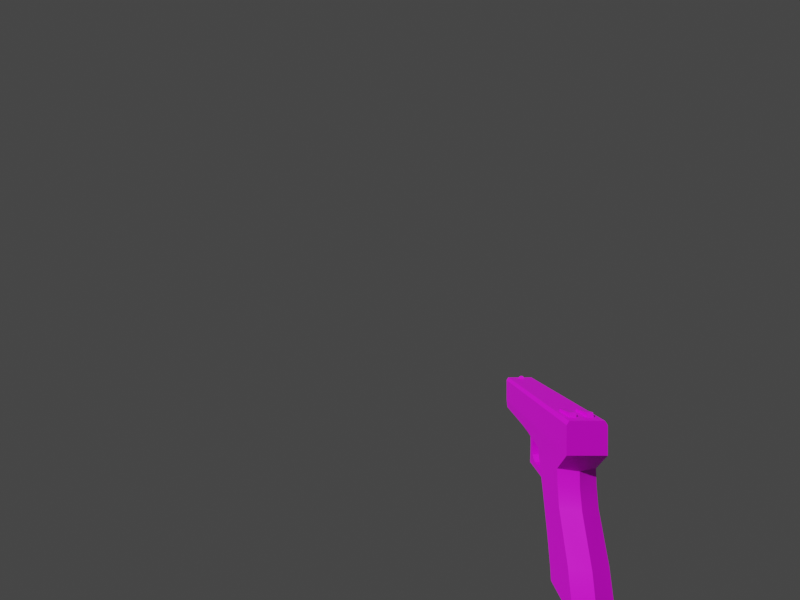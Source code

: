 # Source: pistol.blend  (saved by Blender 2.93.21; exported with 4.5.12 LTS)
import bpy
from mathutils import Matrix  # noqa: F401  (used for matrix-valued properties, if any)

bpy.ops.wm.read_factory_settings(use_empty=True)
scene = bpy.context.scene
scene.name = 'Scene'

# ---- images (referenced by path relative to the original .blend; pixels are not part of the script)
import os
ASSET_DIR = os.environ.get("B2B_ASSET_DIR", "")  # directory of the original .blend (textures are referenced by path, not embedded)
HERE = os.path.dirname(os.path.abspath(__file__))  # packed textures are extracted next to this script under _unpacked/

def load_image(name, relpath, width, height, colorspace="sRGB"):
    """Load a texture the original file referenced (path relative to the .blend, or extracted next to this script)."""
    p = next((c for c in (os.path.join(HERE, relpath), os.path.join(ASSET_DIR, relpath)) if relpath and os.path.exists(c)), "")
    if p:
        img = bpy.data.images.load(p, check_existing=True)
        img.name = name
    else:  # same state as the original file: an image datablock whose file is absent (Cycles renders it pink)
        img = bpy.data.images.new(name, width, height)
        img.source = "FILE"
        img.filepath = "//" + (relpath or name)
    img.colorspace_settings.name = colorspace
    return img
img_pistol_ci4_png = load_image('pistol.ci4.png', 'pistol.ci4.png', 1024, 1024, 'sRGB')

# ---- materials (node trees are filled in below, after node groups)
mat_rom__pistol_ci4_sprite = bpy.data.materials.new('rom:/pistol.ci4.sprite')
mat_rom__pistol_ci4_sprite.use_transparent_shadow = False
mat_rom__pistol_ci4_sprite.metallic = 0.1

# ---- node groups
ng_auto_smooth = bpy.data.node_groups.new('Auto Smooth', 'GeometryNodeTree')
_s = ng_auto_smooth.interface.new_socket(name='Geometry', in_out='OUTPUT', socket_type='NodeSocketGeometry')
_s = ng_auto_smooth.interface.new_socket(name='Geometry', in_out='INPUT', socket_type='NodeSocketGeometry')
_s = ng_auto_smooth.interface.new_socket(name='Angle', in_out='INPUT', socket_type='NodeSocketFloat')
_s.subtype = 'ANGLE'
_s.min_value = 0.0
_s.max_value = 3.142
ng_auto_smooth.is_modifier = True
_N = ng_auto_smooth.nodes; _L = ng_auto_smooth.links
n0 = _N.new('NodeGroupOutput'); n0.name = 'Group Output'; n0.location = (480, -100)
n1 = _N.new('NodeGroupInput'); n1.name = 'Group Input'; n1.location = (-420, -300)
n2 = _N.new('NodeGroupInput'); n2.name = 'Group Input.001'; n2.location = (-60, -100)
n3 = _N.new('GeometryNodeSetShadeSmooth'); n3.name = 'Set Shade Smooth'; n3.location = (120, -100)
n3.domain = 'EDGE'
n4 = _N.new('GeometryNodeSetShadeSmooth'); n4.name = 'Set Shade Smooth.001'; n4.location = (300, -100)
n5 = _N.new('GeometryNodeInputMeshEdgeAngle'); n5.name = 'Edge Angle'; n5.location = (-420, -220)
n6 = _N.new('GeometryNodeInputEdgeSmooth'); n6.name = 'Is Edge Smooth'; n6.location = (-60, -160)
n7 = _N.new('GeometryNodeInputShadeSmooth'); n7.name = 'Is Face Smooth'; n7.location = (-240, -340)
n8 = _N.new('FunctionNodeBooleanMath'); n8.name = 'Boolean Math'; n8.location = (-60, -220)
n9 = _N.new('FunctionNodeCompare'); n9.name = 'Compare'; n9.location = (-240, -180)
n9.operation = 'LESS_EQUAL'
_L.new(n5.outputs[0], n9.inputs[0])
_L.new(n4.outputs[0], n0.inputs[0])
_L.new(n1.outputs[1], n9.inputs[1])
_L.new(n9.outputs[0], n8.inputs[0])
_L.new(n7.outputs[0], n8.inputs[1])
_L.new(n2.outputs[0], n3.inputs[0])
_L.new(n6.outputs[0], n3.inputs[1])
_L.new(n3.outputs[0], n4.inputs[0])
_L.new(n8.outputs[0], n3.inputs[2])
n0.is_active_output = True

# ---- material node trees
mat_rom__pistol_ci4_sprite.use_nodes = True; mat_rom__pistol_ci4_sprite.node_tree.nodes.clear()
_N = mat_rom__pistol_ci4_sprite.node_tree.nodes; _L = mat_rom__pistol_ci4_sprite.node_tree.links
n0 = _N.new('ShaderNodeBsdfPrincipled'); n0.name = 'Principled BSDF'; n0.location = (0, 300)
n0.distribution = 'GGX'
n0.subsurface_method = 'BURLEY'
n0.inputs[1].default_value = 0.1
n0.inputs[27].default_value = (0.0, 0.0, 0.0, 1.0)
n0.inputs[28].default_value = 1.0
n1 = _N.new('ShaderNodeOutputMaterial'); n1.name = 'Material Output'; n1.location = (300, 300)
n2 = _N.new('ShaderNodeTexImage'); n2.name = 'Image Texture'; n2.location = (-300, 300)
n2.label = 'Base Color'
n2.image = img_pistol_ci4_png
_L.new(n0.outputs[0], n1.inputs[0])
_L.new(n2.outputs[0], n0.inputs[0])
n1.is_active_output = True

# ---- world
world_world = bpy.data.worlds.new('World'); scene.world = world_world
world_world.use_nodes = True; world_world.node_tree.nodes.clear()
_N = world_world.node_tree.nodes; _L = world_world.node_tree.links
n0 = _N.new('ShaderNodeOutputWorld'); n0.name = 'World Output'; n0.location = (300, 300)
n1 = _N.new('ShaderNodeBackground'); n1.name = 'Background'; n1.location = (10, 300)
n1.inputs[0].default_value = (0.05088, 0.05088, 0.05088, 1.0)
_L.new(n1.outputs[0], n0.inputs[0])
n0.is_active_output = True
world_world.color = (0.05088, 0.05088, 0.05088)
world_world.use_sun_shadow = False
world_world.sun_shadow_jitter_overblur = 0.0

# ---- cameras
cam_camera = bpy.data.cameras.new('Camera')
cam_camera.lens = 18.0
cam_camera.show_background_images = True
cam_camera.lens_unit = 'FOV'

# ---- meshes
me_pistol = bpy.data.meshes.new('Pistol')
me_pistol.from_pydata([(-0.4075, -0.01731, -0.09767), (-0.9088, 0.07919, 0.271), (-0.9088, -0.07931, 0.271), (0.08851, -0.07931, 0.2709), (-0.9088, -5.841e-05, 0.1173), (-0.9049, 0.08694, 0.0674), (0.01451, -5.857e-05, 0.01522), (-0.01907, 0.09119, 0.01522), (-0.2516, 0.09119, -0.05995), (-0.2908, -0.08706, 0.01515), (-0.315, -5.86e-05, 0.0005625), (-0.2854, -5.86e-05, -0.06046), (-0.4807, -0.08706, 0.04424), (-0.5708, -0.08706, 0.05147), (-0.9049, -0.08706, 0.0674), (-0.9023, -5.841e-05, 0.0377), (0.08851, -5.856e-05, 0.1172), (-0.8958, 0.025, 0.2601), (-0.8759, -0.00741, 0.2874), (-0.8498, -0.02512, 0.2601), (-0.8498, 0.025, 0.2601), (-0.8638, 0.007293, 0.2874), (-0.8638, -0.00741, 0.2874), (-0.8958, -0.02512, 0.2601), (-0.8759, 0.007293, 0.2874), (0.02791, -0.02444, 0.2919), (-0.07725, -0.05415, 0.2795), (-0.0971, -0.05415, 0.2601), (0.0419, -0.05415, 0.2601), (-0.07725, -0.02444, 0.2795), (0.0419, -0.02444, 0.2601), (0.0419, 0.02452, 0.2601), (0.0419, 0.05424, 0.2601), (0.02791, 0.02453, 0.2919), (-0.3107, 0.0172, 0.005999), (-0.3367, 0.0172, -0.04467), (-0.3596, 0.0172, -0.07769), (-0.3901, 0.0172, -0.1036), (-0.3107, -0.01731, 0.005999), (-0.3654, -0.01731, 0.04188), (-0.3707, -0.01731, -0.0285), (-0.3367, -0.01731, -0.04467), (-0.3866, -0.01731, -0.06485), (-0.3596, -0.01731, -0.07769), (-0.3901, -0.01731, -0.1036), (-0.3654, 0.0172, 0.04188), (-0.3707, 0.0172, -0.0285), (-0.3866, 0.0172, -0.06485), (-0.4075, 0.0172, -0.09767), (0.08851, 0.09119, 0.1172), (-0.9088, -0.09131, 0.1173), (0.08851, -0.09131, 0.252), (0.07845, 0.09119, -0.5637), (-0.09514, -0.09131, -0.5637), (-0.1435, -0.09131, -0.3657), (0.004607, -0.09131, -0.1574), (-0.2516, -0.09131, -0.05995), (-0.01907, -0.09131, 0.01522), (-0.3377, -0.04574, -0.1744), (-0.315, -0.09131, 0.1173), (-0.5395, -0.04574, -0.06117), (-0.1287, -5.858e-05, -0.5637), (-0.1065, 0.09119, -0.4979), (-0.1435, 0.09119, -0.3657), (-0.2486, -5.859e-05, -0.1651), (-0.2133, 0.09119, -0.1573), (-0.09514, 0.09119, -0.5637), (0.1394, 0.09119, -0.4979), (0.1015, 0.09119, -0.3657), (-0.01323, 0.09119, -0.06054), (-0.2908, 0.08694, 0.01515), (-0.3377, 0.04562, -0.1744), (-0.3472, 0.04562, -0.1378), (-0.4677, 0.04562, -0.1354), (-0.5425, 0.04562, -0.01176), (-0.505, 0.04562, -0.01188), (-0.4807, 0.08694, 0.04424), (-0.9088, 0.09119, 0.1173), (-0.315, 0.09119, 0.1173), (0.1707, -5.856e-05, -0.4979), (0.004607, 0.09119, -0.1574), (0.03971, -5.857e-05, -0.1574), (0.01654, -5.857e-05, -0.06054), (-0.4807, -5.861e-05, 0.02165), (-0.51, -5.862e-05, -0.06114), (-0.51, 0.04562, -0.06114), (-0.505, -5.862e-05, -0.1056), (-0.505, 0.04562, -0.1056), (-0.5708, 0.08694, 0.05147), (-0.5395, 0.04562, -0.06117), (-0.5486, -5.862e-05, -0.1685), (-0.505, -0.04574, -0.01188), (-0.505, -5.862e-05, -0.01188), (-0.51, -0.04574, -0.06114), (-0.505, -0.04574, -0.1056), (-0.5708, -5.862e-05, 0.02177), (-0.5425, -5.862e-05, -0.01176), (-0.5425, -0.04574, -0.01176), (-0.5395, -5.862e-05, -0.06117), (-0.5486, -0.04574, -0.1685), (-0.2884, 0.04562, -0.1498), (-0.3377, -5.86e-05, -0.1744), (-0.4677, 0.04562, -0.1702), (-0.5486, 0.04562, -0.1685), (-0.2979, 0.04562, -0.1111), (-0.2979, -5.86e-05, -0.1111), (-0.4677, -5.861e-05, -0.1354), (-0.2133, -0.09131, -0.1573), (-0.2884, -0.04574, -0.1498), (-0.2884, -5.86e-05, -0.1498), (-0.4677, -0.04574, -0.1702), (-0.4677, -5.861e-05, -0.1702), (-0.2979, -0.04574, -0.1111), (-0.3472, -5.86e-05, -0.1378), (-0.3472, -0.04574, -0.1378), (-0.4677, -0.04574, -0.1354), (-0.4807, 0.09119, 0.1173), (-0.5709, 0.09119, 0.1173), (-0.0971, -0.02444, 0.2601), (0.02791, -0.05415, 0.2919), (-0.0971, 0.05424, 0.2601), (-0.0971, 0.02453, 0.2601), (-0.07725, 0.02453, 0.2795), (-0.07725, 0.05424, 0.2795), (0.02791, 0.05424, 0.2919), (-0.01323, -0.09131, -0.06054), (0.1366, -5.856e-05, -0.3657), (0.1015, -0.09131, -0.3657), (0.1394, -0.09131, -0.4979), (0.1097, -5.856e-05, -0.5637), (0.07845, -0.09131, -0.5637), (-0.1816, -5.859e-05, -0.3657), (-0.1065, -0.09131, -0.4979), (-0.1401, -5.859e-05, -0.4979), (0.08851, -0.09131, 0.1172), (-0.4807, -0.09131, 0.1173), (-0.5709, -0.09131, 0.1173), (0.08851, 0.09119, 0.252), (-0.9088, 0.09119, 0.2521), (0.08851, 0.07919, 0.2709), (-0.9088, -0.09131, 0.2521)], [], [(0, 48, 37), (37, 44, 0), (1, 2, 3), (3, 139, 1), (4, 77, 5), (5, 15, 4), (49, 16, 6), (6, 7, 49), (83, 76, 70), (70, 10, 83), (15, 5, 88), (88, 95, 15), (10, 70, 8), (8, 11, 10), (56, 9, 10), (10, 11, 56), (9, 12, 83), (83, 10, 9), (13, 14, 15), (15, 95, 13), (14, 50, 4), (4, 15, 14), (16, 134, 57), (57, 6, 16), (18, 24, 17), (17, 23, 18), (22, 21, 24), (24, 18, 22), (19, 20, 21), (21, 22, 19), (22, 18, 23), (23, 19, 22), (24, 21, 20), (20, 17, 24), (28, 30, 25), (25, 119, 28), (119, 26, 27), (27, 28, 119), (29, 25, 30), (30, 118, 29), (31, 32, 124), (124, 33, 31), (33, 122, 121), (121, 31, 33), (123, 124, 32), (32, 120, 123), (39, 45, 46), (46, 40, 39), (40, 46, 47), (47, 42, 40), (42, 47, 48), (48, 0, 42), (34, 38, 41), (41, 35, 34), (35, 41, 43), (43, 36, 35), (36, 43, 44), (44, 37, 36), (38, 39, 40), (40, 41, 38), (41, 40, 42), (42, 43, 41), (43, 42, 0), (0, 44, 43), (45, 34, 35), (35, 46, 45), (46, 35, 36), (36, 47, 46), (47, 36, 37), (37, 48, 47), (134, 49, 137), (137, 51, 134), (51, 137, 139), (139, 3, 51), (50, 134, 51), (51, 140, 50), (140, 51, 3), (3, 2, 140), (61, 66, 52), (52, 129, 61), (129, 52, 67), (67, 79, 129), (53, 130, 128), (128, 132, 53), (132, 128, 127), (127, 54, 132), (54, 127, 55), (55, 107, 54), (107, 55, 125), (125, 56, 107), (56, 125, 57), (107, 56, 112), (112, 108, 107), (57, 9, 56), (108, 112, 114), (9, 57, 134), (114, 58, 108), (134, 59, 9), (58, 114, 115), (9, 59, 135), (115, 110, 58), (135, 12, 9), (110, 115, 94), (12, 135, 136), (94, 99, 110), (99, 94, 93), (93, 60, 99), (60, 93, 91), (91, 97, 60), (97, 91, 12), (12, 13, 97), (136, 13, 12), (13, 136, 50), (50, 14, 13), (66, 61, 133), (133, 62, 66), (62, 133, 131), (131, 63, 62), (63, 131, 64), (64, 65, 63), (52, 66, 62), (62, 67, 52), (67, 62, 63), (63, 68, 67), (68, 63, 65), (65, 80, 68), (80, 65, 8), (8, 69, 80), (8, 65, 100), (69, 8, 70), (100, 104, 8), (70, 7, 69), (104, 100, 71), (71, 72, 104), (72, 71, 102), (102, 73, 72), (73, 102, 103), (103, 87, 73), (87, 103, 89), (89, 85, 87), (85, 89, 74), (74, 75, 85), (75, 74, 88), (88, 76, 75), (116, 76, 88), (88, 117, 116), (117, 88, 5), (5, 77, 117), (76, 116, 78), (78, 70, 76), (7, 70, 78), (78, 49, 7), (79, 67, 68), (68, 126, 79), (126, 68, 80), (80, 81, 126), (81, 80, 69), (69, 82, 81), (82, 69, 7), (7, 6, 82), (76, 83, 92), (92, 75, 76), (75, 92, 84), (84, 85, 75), (85, 84, 86), (86, 87, 85), (95, 88, 74), (74, 96, 95), (96, 74, 89), (89, 98, 96), (98, 89, 103), (103, 90, 98), (83, 12, 91), (91, 92, 83), (92, 91, 93), (93, 84, 92), (84, 93, 94), (94, 86, 84), (13, 95, 96), (96, 97, 13), (97, 96, 98), (98, 60, 97), (60, 98, 90), (90, 99, 60), (65, 64, 109), (109, 100, 65), (100, 109, 101), (101, 71, 100), (71, 101, 111), (111, 102, 71), (102, 111, 90), (90, 103, 102), (11, 8, 104), (104, 105, 11), (105, 104, 72), (72, 113, 105), (113, 72, 73), (73, 106, 113), (106, 73, 87), (87, 86, 106), (64, 107, 108), (108, 109, 64), (109, 108, 58), (58, 101, 109), (101, 58, 110), (110, 111, 101), (111, 110, 99), (99, 90, 111), (56, 11, 105), (105, 112, 56), (112, 105, 113), (113, 114, 112), (114, 113, 106), (106, 115, 114), (115, 106, 86), (86, 94, 115), (118, 27, 26), (26, 29, 118), (29, 26, 119), (119, 25, 29), (120, 121, 122), (122, 123, 120), (123, 122, 33), (33, 124, 123), (82, 6, 57), (57, 125, 82), (81, 82, 125), (125, 55, 81), (126, 81, 55), (55, 127, 126), (79, 126, 127), (127, 128, 79), (129, 79, 128), (128, 130, 129), (61, 129, 130), (130, 53, 61), (54, 107, 64), (64, 131, 54), (132, 54, 131), (131, 133, 132), (132, 133, 61), (61, 53, 132), (137, 49, 77), (77, 138, 137), (137, 138, 1), (1, 139, 137), (138, 77, 50), (50, 140, 138), (138, 140, 2), (2, 1, 138)])
me_pistol.polygons.foreach_set('use_smooth', [0, 0, 0, 0, 0, 0, 1, 1, 1, 1, 1, 1, 1, 1, 1, 1, 1, 1, 1, 1, 0, 0, 1, 1, 0, 0, 0, 0, 0, 0, 0, 0, 0, 0, 0, 0, 0, 0, 0, 0, 0, 0, 0, 0, 0, 0, 1, 1, 1, 1, 1, 1, 1, 1, 1, 1, 1, 1, 0, 0, 0, 0, 0, 0, 0, 0, 0, 0, 0, 0, 0, 0, 0, 0, 1, 1, 1, 1, 1, 1, 1, 1, 0, 0, 0, 0, 0, 1, 1, 1, 1, 1, 1, 1, 1, 1, 1, 1, 0, 1, 0, 1, 0, 1, 0, 0, 0, 1, 1, 1, 1, 1, 1, 1, 1, 1, 1, 1, 1, 1, 0, 0, 0, 0, 1, 1, 1, 1, 1, 1, 1, 1, 1, 1, 0, 0, 0, 0, 0, 0, 1, 1, 1, 1, 1, 1, 1, 1, 1, 1, 1, 1, 1, 1, 1, 1, 1, 1, 1, 1, 1, 1, 1, 1, 1, 1, 1, 1, 1, 1, 1, 1, 1, 1, 1, 1, 1, 1, 1, 1, 1, 1, 1, 1, 1, 1, 1, 1, 1, 1, 0, 0, 1, 1, 1, 1, 1, 1, 1, 1, 1, 1, 1, 1, 1, 1, 1, 0, 1, 1, 1, 1, 1, 1, 1, 1, 1, 1, 1, 1, 1, 1, 1, 1, 1, 1, 1, 1, 1, 1, 1, 1, 1, 1, 1, 1, 1, 1, 1, 1, 1, 1, 1, 1, 1, 1, 0, 0, 0, 0])
_uv = me_pistol.uv_layers.new(name='UVMap')
_uv.uv.foreach_set('vector', [0.3772, 0.2642, 0.3867, 0.2695, 0.3894, 0.2778, 0.3894, 0.2778, 0.3789, 0.2808, 0.3772, 0.2642, 0.8999, 0.8676, 0.8999, 0.9301, 0.1084, 0.9302, 0.1084, 0.9302, 0.1083, 0.8677, 0.8999, 0.8676, 0.9956, 0.7297, 0.9604, 0.7161, 0.9604, 0.6763, 0.9604, 0.6763, 0.9888, 0.6606, 0.9956, 0.7297, 0.08508, 0.7161, 0.04956, 0.7297, 0.1428, 0.6421, 0.1428, 0.6421, 0.1882, 0.6411, 0.08508, 0.7161, 0.6362, 0.6565, 0.6362, 0.6729, 0.3987, 0.6519, 0.3987, 0.6519, 0.416, 0.6414, 0.6362, 0.6565, 0.9888, 0.6606, 0.9604, 0.6763, 0.7012, 0.6709, 0.7012, 0.6709, 0.7012, 0.6494, 0.9888, 0.6606, 0.416, 0.6414, 0.3987, 0.6519, 0.397, 0.594, 0.397, 0.594, 0.4214, 0.5938, 0.416, 0.6414, 0.603, 0.2681, 0.6016, 0.2104, 0.584, 0.2207, 0.584, 0.2207, 0.5786, 0.2686, 0.603, 0.2681, 0.6016, 0.2104, 0.3638, 0.1895, 0.3638, 0.2056, 0.3638, 0.2056, 0.584, 0.2207, 0.6016, 0.2104, 0.2988, 0.1914, 0.03958, 0.1865, 0.01151, 0.2017, 0.01151, 0.2017, 0.2988, 0.2129, 0.2988, 0.1914, 0.03958, 0.1865, 0.0397, 0.1465, 0.004482, 0.1328, 0.004482, 0.1328, 0.01151, 0.2017, 0.03958, 0.1865, 0.9507, 0.1323, 0.915, 0.146, 0.812, 0.2207, 0.812, 0.2207, 0.8574, 0.2197, 0.9507, 0.1323, 0.02888, 0.7148, 0.02272, 0.7148, 0.01531, 0.6997, 0.01531, 0.6997, 0.03629, 0.6997, 0.02888, 0.7148, 0.02888, 0.7244, 0.02272, 0.7244, 0.02272, 0.7148, 0.02272, 0.7148, 0.02888, 0.7148, 0.02888, 0.7244, 0.03629, 0.7351, 0.01531, 0.7351, 0.02272, 0.7244, 0.02272, 0.7244, 0.02888, 0.7244, 0.03629, 0.7351, 0.02888, 0.7244, 0.02888, 0.7148, 0.03629, 0.6997, 0.03629, 0.6997, 0.03629, 0.7351, 0.02888, 0.7244, 0.02272, 0.7148, 0.02272, 0.7244, 0.01531, 0.7351, 0.01531, 0.7351, 0.01531, 0.6997, 0.02272, 0.7148, 0.03577, 0.8455, 0.01662, 0.8455, 0.02162, 0.8322, 0.02162, 0.8322, 0.03069, 0.8322, 0.03577, 0.8455, 0.03069, 0.8322, 0.03069, 0.7664, 0.03577, 0.7516, 0.03577, 0.7516, 0.03577, 0.8455, 0.03069, 0.8322, 0.02162, 0.7664, 0.02162, 0.8322, 0.01662, 0.8455, 0.01662, 0.8455, 0.01662, 0.7517, 0.02162, 0.7664, 0.03577, 0.8455, 0.01662, 0.8455, 0.02162, 0.8322, 0.02162, 0.8322, 0.03069, 0.8322, 0.03577, 0.8455, 0.03069, 0.8322, 0.03069, 0.7664, 0.03577, 0.7516, 0.03577, 0.7516, 0.03577, 0.8455, 0.03069, 0.8322, 0.02162, 0.7664, 0.02162, 0.8322, 0.01662, 0.8455, 0.01662, 0.8455, 0.01662, 0.7517, 0.02162, 0.7664, 0.4697, 0.228, 0.4736, 0.2456, 0.4382, 0.2632, 0.4382, 0.2632, 0.436, 0.2495, 0.4697, 0.228, 0.436, 0.2495, 0.4382, 0.2632, 0.4097, 0.2676, 0.4097, 0.2676, 0.4065, 0.2578, 0.436, 0.2495, 0.4065, 0.2578, 0.4097, 0.2676, 0.3867, 0.2695, 0.3867, 0.2695, 0.3772, 0.2642, 0.4065, 0.2578, 0.4714, 0.2944, 0.4697, 0.314, 0.4355, 0.3091, 0.4355, 0.3091, 0.4377, 0.293, 0.4714, 0.2944, 0.4377, 0.293, 0.4355, 0.3091, 0.4062, 0.2993, 0.4062, 0.2993, 0.4102, 0.2861, 0.4377, 0.293, 0.4102, 0.2861, 0.4062, 0.2993, 0.3789, 0.2808, 0.3789, 0.2808, 0.3894, 0.2778, 0.4102, 0.2861, 0.4714, 0.2944, 0.4736, 0.2456, 0.4382, 0.2632, 0.4382, 0.2632, 0.4377, 0.293, 0.4714, 0.2944, 0.4377, 0.293, 0.4382, 0.2632, 0.4097, 0.2676, 0.4097, 0.2676, 0.4102, 0.2861, 0.4377, 0.293, 0.4102, 0.2861, 0.4097, 0.2676, 0.3867, 0.2695, 0.3867, 0.2695, 0.3894, 0.2778, 0.4102, 0.2861, 0.4736, 0.2456, 0.4714, 0.2944, 0.4377, 0.293, 0.4377, 0.293, 0.4382, 0.2632, 0.4736, 0.2456, 0.4382, 0.2632, 0.4377, 0.293, 0.4102, 0.2861, 0.4102, 0.2861, 0.4097, 0.2676, 0.4382, 0.2632, 0.4097, 0.2676, 0.4102, 0.2861, 0.3894, 0.2778, 0.3894, 0.2778, 0.3867, 0.2695, 0.4097, 0.2676, 0.0113, 0.9324, 0.0114, 0.8668, 0.09161, 0.8668, 0.09161, 0.8668, 0.09155, 0.9325, 0.0113, 0.9324, 0.09155, 0.9325, 0.09161, 0.8668, 0.1029, 0.8712, 0.1029, 0.8712, 0.1028, 0.9282, 0.09155, 0.9325, 0.9932, 0.7437, 0.04773, 0.7434, 0.04773, 0.8434, 0.04773, 0.8434, 0.9932, 0.8435, 0.9932, 0.7437, 0.9932, 0.8435, 0.04773, 0.8434, 0.04773, 0.8574, 0.04773, 0.8574, 0.9932, 0.8575, 0.9932, 0.8435, 0.2666, 0.2358, 0.2426, 0.2534, 0.04529, 0.2822, 0.04529, 0.2822, 0.02196, 0.2734, 0.2666, 0.2358, 0.02196, 0.2734, 0.04529, 0.2822, 0.03586, 0.3237, 0.03586, 0.3237, 0.01334, 0.3237, 0.02196, 0.2734, 0.7578, 0.6086, 0.9551, 0.5796, 0.9644, 0.5383, 0.9644, 0.5383, 0.7427, 0.5603, 0.7578, 0.6086, 0.7427, 0.5603, 0.9644, 0.5383, 0.9229, 0.458, 0.9229, 0.458, 0.7075, 0.458, 0.7427, 0.5603, 0.7075, 0.458, 0.9229, 0.458, 0.855, 0.335, 0.855, 0.335, 0.6494, 0.3623, 0.7075, 0.458, 0.6494, 0.3623, 0.855, 0.335, 0.8262, 0.2759, 0.8262, 0.2759, 0.603, 0.2681, 0.6494, 0.3623, 0.603, 0.2681, 0.8262, 0.2759, 0.812, 0.2207, 0.6494, 0.3623, 0.603, 0.2681, 0.5811, 0.3218, 0.5811, 0.3218, 0.5874, 0.3462, 0.6494, 0.3623, 0.812, 0.2207, 0.6016, 0.2104, 0.603, 0.2681, 0.5874, 0.3462, 0.5811, 0.3218, 0.5405, 0.3413, 0.6016, 0.2104, 0.812, 0.2207, 0.915, 0.146, 0.5405, 0.3413, 0.5444, 0.3511, 0.5874, 0.3462, 0.915, 0.146, 0.5874, 0.146, 0.6016, 0.2104, 0.5444, 0.3511, 0.5405, 0.3413, 0.4258, 0.3462, 0.6016, 0.2104, 0.5874, 0.146, 0.3638, 0.1465, 0.4258, 0.3462, 0.4243, 0.355, 0.5444, 0.3511, 0.3638, 0.1465, 0.3638, 0.1895, 0.6016, 0.2104, 0.4243, 0.355, 0.4258, 0.3462, 0.3511, 0.3335, 0.3638, 0.1895, 0.3638, 0.1465, 0.2988, 0.1465, 0.3511, 0.3335, 0.3394, 0.3433, 0.4243, 0.355, 0.3394, 0.3433, 0.3511, 0.3335, 0.3386, 0.2935, 0.3386, 0.2935, 0.3264, 0.2939, 0.3394, 0.3433, 0.3264, 0.2939, 0.3386, 0.2935, 0.3418, 0.23, 0.3418, 0.23, 0.3169, 0.2305, 0.3264, 0.2939, 0.3169, 0.2305, 0.3418, 0.23, 0.3638, 0.1895, 0.3638, 0.1895, 0.2988, 0.1914, 0.3169, 0.2305, 0.2988, 0.1465, 0.2988, 0.1914, 0.3638, 0.1895, 0.2988, 0.1914, 0.2988, 0.1465, 0.0397, 0.1465, 0.0397, 0.1465, 0.03958, 0.1865, 0.2988, 0.1914, 0.2426, 0.2534, 0.2666, 0.2358, 0.2827, 0.2993, 0.2827, 0.2993, 0.2578, 0.3018, 0.2426, 0.2534, 0.2578, 0.3018, 0.2827, 0.2993, 0.3201, 0.4038, 0.3201, 0.4038, 0.2925, 0.4038, 0.2578, 0.3018, 0.2925, 0.4038, 0.3201, 0.4038, 0.376, 0.4941, 0.376, 0.4941, 0.3506, 0.4995, 0.2925, 0.4038, 0.04529, 0.2822, 0.2426, 0.2534, 0.2578, 0.3018, 0.2578, 0.3018, 0.03586, 0.3237, 0.04529, 0.2822, 0.03586, 0.3237, 0.2578, 0.3018, 0.2925, 0.4038, 0.2925, 0.4038, 0.0777, 0.4038, 0.03586, 0.3237, 0.0777, 0.4038, 0.2925, 0.4038, 0.3506, 0.4995, 0.3506, 0.4995, 0.1453, 0.5271, 0.0777, 0.4038, 0.1453, 0.5271, 0.3506, 0.4995, 0.397, 0.594, 0.397, 0.594, 0.1738, 0.5862, 0.1453, 0.5271, 0.397, 0.594, 0.3506, 0.4995, 0.4128, 0.5161, 0.1738, 0.5862, 0.397, 0.594, 0.3987, 0.6519, 0.4128, 0.5161, 0.4189, 0.5403, 0.397, 0.594, 0.3987, 0.6519, 0.1882, 0.6411, 0.1738, 0.5862, 0.4189, 0.5403, 0.4128, 0.5161, 0.4558, 0.5112, 0.4558, 0.5112, 0.4597, 0.521, 0.4189, 0.5403, 0.4597, 0.521, 0.4558, 0.5112, 0.5757, 0.5071, 0.5757, 0.5071, 0.5742, 0.5161, 0.4597, 0.521, 0.5742, 0.5161, 0.5757, 0.5071, 0.6606, 0.5193, 0.6606, 0.5193, 0.6489, 0.5288, 0.5742, 0.5161, 0.6489, 0.5288, 0.6606, 0.5193, 0.6738, 0.5684, 0.6738, 0.5684, 0.6616, 0.5691, 0.6489, 0.5288, 0.6616, 0.5691, 0.6738, 0.5684, 0.6831, 0.6318, 0.6831, 0.6318, 0.6582, 0.6323, 0.6616, 0.5691, 0.6582, 0.6323, 0.6831, 0.6318, 0.7012, 0.6709, 0.7012, 0.6709, 0.6362, 0.6729, 0.6582, 0.6323, 0.6362, 0.7161, 0.6362, 0.6729, 0.7012, 0.6709, 0.7012, 0.6709, 0.7012, 0.7161, 0.6362, 0.7161, 0.7012, 0.7161, 0.7012, 0.6709, 0.9604, 0.6763, 0.9604, 0.6763, 0.9604, 0.7161, 0.7012, 0.7161, 0.6362, 0.6729, 0.6362, 0.7161, 0.4126, 0.7161, 0.4126, 0.7161, 0.3987, 0.6519, 0.6362, 0.6729, 0.1882, 0.6411, 0.3987, 0.6519, 0.4126, 0.7161, 0.4126, 0.7161, 0.08508, 0.7161, 0.1882, 0.6411, 0.01334, 0.3237, 0.03586, 0.3237, 0.0777, 0.4038, 0.0777, 0.4038, 0.05243, 0.4038, 0.01334, 0.3237, 0.05243, 0.4038, 0.0777, 0.4038, 0.1453, 0.5271, 0.1453, 0.5271, 0.1201, 0.5271, 0.05243, 0.4038, 0.1201, 0.5271, 0.1453, 0.5271, 0.1738, 0.5862, 0.1738, 0.5862, 0.1525, 0.5862, 0.1201, 0.5271, 0.1525, 0.5862, 0.1738, 0.5862, 0.1882, 0.6411, 0.1882, 0.6411, 0.1428, 0.6421, 0.1525, 0.5862, 0.6362, 0.6729, 0.6362, 0.6565, 0.6509, 0.6323, 0.6509, 0.6323, 0.6582, 0.6323, 0.6362, 0.6729, 0.6582, 0.6323, 0.6509, 0.6323, 0.6543, 0.5684, 0.6543, 0.5684, 0.6616, 0.5691, 0.6582, 0.6323, 0.6616, 0.5691, 0.6543, 0.5684, 0.6328, 0.5332, 0.6328, 0.5332, 0.6489, 0.5288, 0.6616, 0.5691, 0.7012, 0.6494, 0.7012, 0.6709, 0.6831, 0.6318, 0.6831, 0.6318, 0.6875, 0.6313, 0.7012, 0.6494, 0.6875, 0.6313, 0.6831, 0.6318, 0.6738, 0.5684, 0.6738, 0.5684, 0.6797, 0.5684, 0.6875, 0.6313, 0.6797, 0.5684, 0.6738, 0.5684, 0.6606, 0.5193, 0.6606, 0.5193, 0.6675, 0.5088, 0.6797, 0.5684, 0.3638, 0.2056, 0.3638, 0.1895, 0.3418, 0.23, 0.3418, 0.23, 0.3489, 0.23, 0.3638, 0.2056, 0.3489, 0.23, 0.3418, 0.23, 0.3386, 0.2935, 0.3386, 0.2935, 0.3457, 0.2939, 0.3489, 0.23, 0.3457, 0.2939, 0.3386, 0.2935, 0.3511, 0.3335, 0.3511, 0.3335, 0.3672, 0.3291, 0.3457, 0.2939, 0.2988, 0.1914, 0.2988, 0.2129, 0.3125, 0.231, 0.3125, 0.231, 0.3169, 0.2305, 0.2988, 0.1914, 0.3169, 0.2305, 0.3125, 0.231, 0.3203, 0.2939, 0.3203, 0.2939, 0.3264, 0.2939, 0.3169, 0.2305, 0.3264, 0.2939, 0.3203, 0.2939, 0.3328, 0.3535, 0.3328, 0.3535, 0.3394, 0.3433, 0.3264, 0.2939, 0.3506, 0.4995, 0.376, 0.4941, 0.4124, 0.5056, 0.4124, 0.5056, 0.4128, 0.5161, 0.3506, 0.4995, 0.4128, 0.5161, 0.4124, 0.5056, 0.4546, 0.5029, 0.4546, 0.5029, 0.4558, 0.5112, 0.4128, 0.5161, 0.4558, 0.5112, 0.4546, 0.5029, 0.5757, 0.4966, 0.5757, 0.4966, 0.5757, 0.5071, 0.4558, 0.5112, 0.5757, 0.5071, 0.5757, 0.4966, 0.6675, 0.5088, 0.6675, 0.5088, 0.6606, 0.5193, 0.5757, 0.5071, 0.4214, 0.5938, 0.397, 0.594, 0.4189, 0.5403, 0.4189, 0.5403, 0.427, 0.5518, 0.4214, 0.5938, 0.427, 0.5518, 0.4189, 0.5403, 0.4597, 0.521, 0.4597, 0.521, 0.4678, 0.5283, 0.427, 0.5518, 0.4678, 0.5283, 0.4597, 0.521, 0.5742, 0.5161, 0.5742, 0.5161, 0.5723, 0.5222, 0.4678, 0.5283, 0.5723, 0.5222, 0.5742, 0.5161, 0.6489, 0.5288, 0.6489, 0.5288, 0.6328, 0.5332, 0.5723, 0.5222, 0.624, 0.3682, 0.6494, 0.3623, 0.5874, 0.3462, 0.5874, 0.3462, 0.5879, 0.3564, 0.624, 0.3682, 0.5879, 0.3564, 0.5874, 0.3462, 0.5444, 0.3511, 0.5444, 0.3511, 0.5454, 0.3594, 0.5879, 0.3564, 0.5454, 0.3594, 0.5444, 0.3511, 0.4243, 0.355, 0.4243, 0.355, 0.4246, 0.3657, 0.5454, 0.3594, 0.4246, 0.3657, 0.4243, 0.355, 0.3394, 0.3433, 0.3394, 0.3433, 0.3328, 0.3535, 0.4246, 0.3657, 0.603, 0.2681, 0.5786, 0.2686, 0.5732, 0.3105, 0.5732, 0.3105, 0.5811, 0.3218, 0.603, 0.2681, 0.5811, 0.3218, 0.5732, 0.3105, 0.5322, 0.334, 0.5322, 0.334, 0.5405, 0.3413, 0.5811, 0.3218, 0.5405, 0.3413, 0.5322, 0.334, 0.428, 0.3403, 0.428, 0.3403, 0.4258, 0.3462, 0.5405, 0.3413, 0.4258, 0.3462, 0.428, 0.3403, 0.3672, 0.3291, 0.3672, 0.3291, 0.3511, 0.3335, 0.4258, 0.3462, 0.01662, 0.7517, 0.03577, 0.7516, 0.03069, 0.7664, 0.03069, 0.7664, 0.02162, 0.7664, 0.01662, 0.7517, 0.02162, 0.7664, 0.03069, 0.7664, 0.03069, 0.8322, 0.03069, 0.8322, 0.02162, 0.8322, 0.02162, 0.7664, 0.01662, 0.7517, 0.03577, 0.7516, 0.03069, 0.7664, 0.03069, 0.7664, 0.02162, 0.7664, 0.01662, 0.7517, 0.02162, 0.7664, 0.03069, 0.7664, 0.03069, 0.8322, 0.03069, 0.8322, 0.02162, 0.8322, 0.02162, 0.7664, 0.8477, 0.2759, 0.8574, 0.2197, 0.812, 0.2207, 0.812, 0.2207, 0.8262, 0.2759, 0.8477, 0.2759, 0.8804, 0.335, 0.8477, 0.2759, 0.8262, 0.2759, 0.8262, 0.2759, 0.855, 0.335, 0.8804, 0.335, 0.9478, 0.458, 0.8804, 0.335, 0.855, 0.335, 0.855, 0.335, 0.9229, 0.458, 0.9478, 0.458, 0.9873, 0.5383, 0.9478, 0.458, 0.9229, 0.458, 0.9229, 0.458, 0.9644, 0.5383, 0.9873, 0.5383, 0.9785, 0.5886, 0.9873, 0.5383, 0.9644, 0.5383, 0.9644, 0.5383, 0.9551, 0.5796, 0.9785, 0.5886, 0.7339, 0.6265, 0.9785, 0.5886, 0.9551, 0.5796, 0.9551, 0.5796, 0.7578, 0.6086, 0.7339, 0.6265, 0.7075, 0.458, 0.6494, 0.3623, 0.624, 0.3682, 0.624, 0.3682, 0.6802, 0.458, 0.7075, 0.458, 0.7427, 0.5603, 0.7075, 0.458, 0.6802, 0.458, 0.6802, 0.458, 0.7178, 0.5627, 0.7427, 0.5603, 0.7427, 0.5603, 0.7178, 0.5627, 0.7339, 0.6265, 0.7339, 0.6265, 0.7578, 0.6086, 0.7427, 0.5603, 0.9521, 0.02051, 0.9521, 0.1196, 0.007717, 0.1196, 0.007717, 0.1196, 0.007717, 0.02051, 0.9521, 0.02051, 0.9521, 0.02051, 0.007717, 0.02051, 0.007717, 0.006348, 0.007717, 0.006348, 0.9521, 0.006348, 0.9521, 0.02051, 0.9165, 0.8617, 0.9966, 0.8613, 0.9971, 0.9363, 0.9971, 0.9363, 0.917, 0.9366, 0.9165, 0.8617, 0.9165, 0.8617, 0.917, 0.9366, 0.9058, 0.9317, 0.9058, 0.9317, 0.9053, 0.8667, 0.9165, 0.8617])
me_pistol.materials.append(mat_rom__pistol_ci4_sprite)
me_pistol.use_remesh_fix_poles = True
me_pistol.use_remesh_preserve_attributes = False
me_pistol.update()

# ---- objects
ob_pistol = bpy.data.objects.new('Pistol', me_pistol)
ob_camera = bpy.data.objects.new('Camera', cam_camera)

# ---- transforms, parenting, visibility, modifiers, constraints
ob_pistol.location = (0.0, 0.0, -0.01334)
_vg = ob_pistol.vertex_groups.new(name='Pistol')
_m = ob_pistol.modifiers.new('Auto Smooth', 'NODES')
_m.node_group = ng_auto_smooth
_gi = [s.identifier for s in ng_auto_smooth.interface.items_tree if s.item_type == 'SOCKET' and s.in_out == 'INPUT']
_m[_gi[1]] = 0.5236  # Angle
ob_camera.location = (1.859, -0.8279, 0.7924)
ob_camera.rotation_euler = (1.571, 0.0, -4.712)

# ---- collection membership
scene.collection.objects.link(ob_pistol)
scene.collection.objects.link(ob_camera)

# ---- scene / render settings (as saved in the file)
scene.camera = ob_camera
scene.frame_start = 0; scene.frame_end = 338; scene.frame_set(0)
scene.render.engine = 'BLENDER_EEVEE_NEXT'
scene.render.resolution_x = 320
scene.render.resolution_y = 240
scene.cycles.use_denoising = False
scene.cycles.samples = 128
scene.cycles.sampling_pattern = 'TABULATED_SOBOL'
scene.cycles.use_adaptive_sampling = False
scene.cycles.use_light_tree = False
scene.view_settings.view_transform = 'Filmic'
bpy.context.view_layer.update()

# ---- added for rendering (the .blend has no usable light): sun
light_auto_sun = bpy.data.lights.new('AutoSun', 'SUN')
light_auto_sun.energy = 3.0
light_auto_sun.angle = 0.0523599
ob_auto_sun = bpy.data.objects.new('AutoSun', light_auto_sun)
scene.collection.objects.link(ob_auto_sun)
ob_auto_sun.rotation_euler = (0.872665, 0.174533, 0.523599)
bpy.context.view_layer.update()
